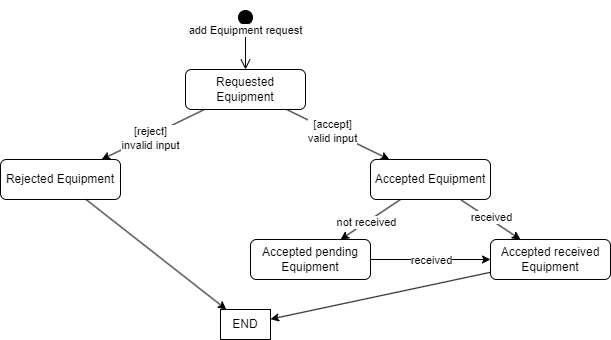

The diagram above was exported from draw.io. Its source (the exported page's mxGraphModel, read from the mxfile embedded in the PNG):
<mxGraphModel dx="1674" dy="844" grid="1" gridSize="10" guides="1" tooltips="1" connect="1" arrows="1" fold="1" page="1" pageScale="1" pageWidth="850" pageHeight="1100" math="0" shadow="0">
  <root>
    <mxCell id="0" />
    <mxCell id="1" parent="0" />
    <mxCell id="hMXeLKGfy2m-PDPalJdz-1" value="add Equipment request" style="html=1;verticalAlign=bottom;startArrow=circle;startFill=1;endArrow=open;startSize=6;endSize=8;curved=0;rounded=0;" edge="1" parent="1" target="hMXeLKGfy2m-PDPalJdz-2">
      <mxGeometry width="80" relative="1" as="geometry">
        <mxPoint x="425" y="90" as="sourcePoint" />
        <mxPoint x="425" y="140" as="targetPoint" />
      </mxGeometry>
    </mxCell>
    <mxCell id="hMXeLKGfy2m-PDPalJdz-2" value="Requested Equipment" style="rounded=1;whiteSpace=wrap;html=1;" vertex="1" parent="1">
      <mxGeometry x="365" y="150" width="120" height="40" as="geometry" />
    </mxCell>
    <mxCell id="hMXeLKGfy2m-PDPalJdz-3" value="Rejected Equipment" style="rounded=1;whiteSpace=wrap;html=1;" vertex="1" parent="1">
      <mxGeometry x="180" y="240" width="120" height="40" as="geometry" />
    </mxCell>
    <mxCell id="hMXeLKGfy2m-PDPalJdz-4" value="Accepted Equipment" style="rounded=1;whiteSpace=wrap;html=1;" vertex="1" parent="1">
      <mxGeometry x="550" y="240" width="120" height="40" as="geometry" />
    </mxCell>
    <mxCell id="hMXeLKGfy2m-PDPalJdz-7" value="" style="endArrow=classic;html=1;rounded=0;" edge="1" parent="1" source="hMXeLKGfy2m-PDPalJdz-2" target="hMXeLKGfy2m-PDPalJdz-3">
      <mxGeometry width="50" height="50" relative="1" as="geometry">
        <mxPoint x="410" y="470" as="sourcePoint" />
        <mxPoint x="460" y="420" as="targetPoint" />
      </mxGeometry>
    </mxCell>
    <mxCell id="hMXeLKGfy2m-PDPalJdz-12" value="[reject]&lt;br&gt;invalid input" style="edgeLabel;html=1;align=center;verticalAlign=middle;resizable=0;points=[];" vertex="1" connectable="0" parent="hMXeLKGfy2m-PDPalJdz-7">
      <mxGeometry x="0.0623" y="2" relative="1" as="geometry">
        <mxPoint as="offset" />
      </mxGeometry>
    </mxCell>
    <mxCell id="hMXeLKGfy2m-PDPalJdz-8" value="" style="endArrow=classic;html=1;rounded=0;" edge="1" parent="1" source="hMXeLKGfy2m-PDPalJdz-2" target="hMXeLKGfy2m-PDPalJdz-4">
      <mxGeometry width="50" height="50" relative="1" as="geometry">
        <mxPoint x="410" y="470" as="sourcePoint" />
        <mxPoint x="460" y="420" as="targetPoint" />
        <Array as="points" />
      </mxGeometry>
    </mxCell>
    <mxCell id="hMXeLKGfy2m-PDPalJdz-13" value="[accept]&lt;br&gt;valid input" style="edgeLabel;html=1;align=center;verticalAlign=middle;resizable=0;points=[];" vertex="1" connectable="0" parent="hMXeLKGfy2m-PDPalJdz-8">
      <mxGeometry x="-0.1252" relative="1" as="geometry">
        <mxPoint as="offset" />
      </mxGeometry>
    </mxCell>
    <mxCell id="hMXeLKGfy2m-PDPalJdz-14" value="Accepted received Equipment" style="rounded=1;whiteSpace=wrap;html=1;" vertex="1" parent="1">
      <mxGeometry x="670" y="320" width="120" height="40" as="geometry" />
    </mxCell>
    <mxCell id="hMXeLKGfy2m-PDPalJdz-15" value="Accepted pending Equipment" style="rounded=1;whiteSpace=wrap;html=1;" vertex="1" parent="1">
      <mxGeometry x="430" y="320" width="120" height="40" as="geometry" />
    </mxCell>
    <mxCell id="hMXeLKGfy2m-PDPalJdz-16" value="" style="endArrow=classic;html=1;rounded=0;" edge="1" parent="1" source="hMXeLKGfy2m-PDPalJdz-4" target="hMXeLKGfy2m-PDPalJdz-15">
      <mxGeometry width="50" height="50" relative="1" as="geometry">
        <mxPoint x="410" y="470" as="sourcePoint" />
        <mxPoint x="460" y="420" as="targetPoint" />
      </mxGeometry>
    </mxCell>
    <mxCell id="hMXeLKGfy2m-PDPalJdz-18" value="not received" style="edgeLabel;html=1;align=center;verticalAlign=middle;resizable=0;points=[];" vertex="1" connectable="0" parent="hMXeLKGfy2m-PDPalJdz-16">
      <mxGeometry x="0.1385" relative="1" as="geometry">
        <mxPoint as="offset" />
      </mxGeometry>
    </mxCell>
    <mxCell id="hMXeLKGfy2m-PDPalJdz-17" value="" style="endArrow=classic;html=1;rounded=0;" edge="1" parent="1" source="hMXeLKGfy2m-PDPalJdz-4" target="hMXeLKGfy2m-PDPalJdz-14">
      <mxGeometry width="50" height="50" relative="1" as="geometry">
        <mxPoint x="410" y="470" as="sourcePoint" />
        <mxPoint x="460" y="420" as="targetPoint" />
      </mxGeometry>
    </mxCell>
    <mxCell id="hMXeLKGfy2m-PDPalJdz-19" value="received" style="edgeLabel;html=1;align=center;verticalAlign=middle;resizable=0;points=[];" vertex="1" connectable="0" parent="hMXeLKGfy2m-PDPalJdz-17">
      <mxGeometry x="-0.0308" y="2" relative="1" as="geometry">
        <mxPoint as="offset" />
      </mxGeometry>
    </mxCell>
    <mxCell id="hMXeLKGfy2m-PDPalJdz-20" value="" style="endArrow=classic;html=1;rounded=0;" edge="1" parent="1" source="hMXeLKGfy2m-PDPalJdz-15" target="hMXeLKGfy2m-PDPalJdz-14">
      <mxGeometry width="50" height="50" relative="1" as="geometry">
        <mxPoint x="410" y="470" as="sourcePoint" />
        <mxPoint x="460" y="420" as="targetPoint" />
      </mxGeometry>
    </mxCell>
    <mxCell id="hMXeLKGfy2m-PDPalJdz-21" value="received" style="edgeLabel;html=1;align=center;verticalAlign=middle;resizable=0;points=[];" vertex="1" connectable="0" parent="hMXeLKGfy2m-PDPalJdz-20">
      <mxGeometry relative="1" as="geometry">
        <mxPoint as="offset" />
      </mxGeometry>
    </mxCell>
    <mxCell id="hMXeLKGfy2m-PDPalJdz-22" value="END" style="rounded=0;whiteSpace=wrap;html=1;" vertex="1" parent="1">
      <mxGeometry x="400" y="390" width="50" height="30" as="geometry" />
    </mxCell>
    <mxCell id="hMXeLKGfy2m-PDPalJdz-23" value="" style="endArrow=classic;html=1;rounded=0;" edge="1" parent="1" source="hMXeLKGfy2m-PDPalJdz-3" target="hMXeLKGfy2m-PDPalJdz-22">
      <mxGeometry width="50" height="50" relative="1" as="geometry">
        <mxPoint x="400" y="460" as="sourcePoint" />
        <mxPoint x="450" y="410" as="targetPoint" />
      </mxGeometry>
    </mxCell>
    <mxCell id="hMXeLKGfy2m-PDPalJdz-25" value="" style="endArrow=classic;html=1;rounded=0;" edge="1" parent="1" source="hMXeLKGfy2m-PDPalJdz-14" target="hMXeLKGfy2m-PDPalJdz-22">
      <mxGeometry width="50" height="50" relative="1" as="geometry">
        <mxPoint x="400" y="460" as="sourcePoint" />
        <mxPoint x="450" y="410" as="targetPoint" />
      </mxGeometry>
    </mxCell>
  </root>
</mxGraphModel>